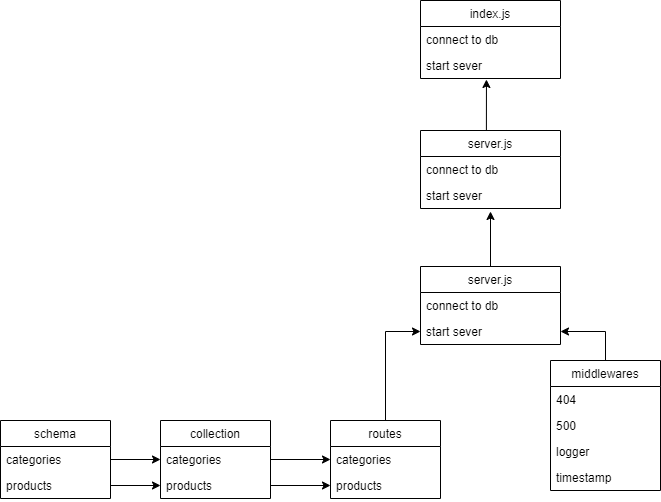

The diagram above was exported from draw.io. Its source (the exported page's mxGraphModel, read from the mxfile embedded in the PNG):
<mxGraphModel dx="1022" dy="484" grid="1" gridSize="10" guides="1" tooltips="1" connect="1" arrows="1" fold="1" page="1" pageScale="1" pageWidth="1100" pageHeight="850" background="#ffffff" math="0" shadow="0">
  <root>
    <mxCell id="0" />
    <mxCell id="1" parent="0" />
    <mxCell id="RrHrHWptqGyaY_7hS-Ku-8" value="" style="edgeStyle=orthogonalEdgeStyle;rounded=0;orthogonalLoop=1;jettySize=auto;html=1;exitX=0.5;exitY=0;exitDx=0;exitDy=0;entryX=0.471;entryY=1.038;entryDx=0;entryDy=0;entryPerimeter=0;" edge="1" parent="1" source="RrHrHWptqGyaY_7hS-Ku-5" target="RrHrHWptqGyaY_7hS-Ku-3">
      <mxGeometry relative="1" as="geometry">
        <mxPoint x="620" y="160" as="targetPoint" />
        <Array as="points">
          <mxPoint x="606" y="200" />
        </Array>
      </mxGeometry>
    </mxCell>
    <mxCell id="RrHrHWptqGyaY_7hS-Ku-12" value="" style="edgeStyle=orthogonalEdgeStyle;rounded=0;orthogonalLoop=1;jettySize=auto;html=1;entryX=0.5;entryY=1.115;entryDx=0;entryDy=0;entryPerimeter=0;exitX=0.5;exitY=0;exitDx=0;exitDy=0;" edge="1" parent="1" source="RrHrHWptqGyaY_7hS-Ku-9" target="RrHrHWptqGyaY_7hS-Ku-7">
      <mxGeometry relative="1" as="geometry">
        <mxPoint x="660" y="280" as="sourcePoint" />
        <Array as="points">
          <mxPoint x="610" y="280" />
          <mxPoint x="610" y="280" />
        </Array>
      </mxGeometry>
    </mxCell>
    <mxCell id="RrHrHWptqGyaY_7hS-Ku-27" style="edgeStyle=orthogonalEdgeStyle;rounded=0;orthogonalLoop=1;jettySize=auto;html=1;exitX=0.5;exitY=0;exitDx=0;exitDy=0;entryX=0;entryY=0.5;entryDx=0;entryDy=0;" edge="1" parent="1" source="RrHrHWptqGyaY_7hS-Ku-13" target="RrHrHWptqGyaY_7hS-Ku-11">
      <mxGeometry relative="1" as="geometry" />
    </mxCell>
    <mxCell id="RrHrHWptqGyaY_7hS-Ku-26" style="edgeStyle=orthogonalEdgeStyle;rounded=0;orthogonalLoop=1;jettySize=auto;html=1;exitX=0.5;exitY=0;exitDx=0;exitDy=0;entryX=1;entryY=0.5;entryDx=0;entryDy=0;" edge="1" parent="1" source="RrHrHWptqGyaY_7hS-Ku-21" target="RrHrHWptqGyaY_7hS-Ku-11">
      <mxGeometry relative="1" as="geometry">
        <mxPoint x="640" y="440" as="targetPoint" />
      </mxGeometry>
    </mxCell>
    <mxCell id="RrHrHWptqGyaY_7hS-Ku-9" value="server.js" style="swimlane;fontStyle=0;childLayout=stackLayout;horizontal=1;startSize=26;fillColor=none;horizontalStack=0;resizeParent=1;resizeParentMax=0;resizeLast=0;collapsible=1;marginBottom=0;" vertex="1" parent="1">
      <mxGeometry x="540" y="336" width="140" height="78" as="geometry" />
    </mxCell>
    <mxCell id="RrHrHWptqGyaY_7hS-Ku-10" value="connect to db" style="text;strokeColor=none;fillColor=none;align=left;verticalAlign=top;spacingLeft=4;spacingRight=4;overflow=hidden;rotatable=0;points=[[0,0.5],[1,0.5]];portConstraint=eastwest;" vertex="1" parent="RrHrHWptqGyaY_7hS-Ku-9">
      <mxGeometry y="26" width="140" height="26" as="geometry" />
    </mxCell>
    <mxCell id="RrHrHWptqGyaY_7hS-Ku-11" value="start sever" style="text;strokeColor=none;fillColor=none;align=left;verticalAlign=top;spacingLeft=4;spacingRight=4;overflow=hidden;rotatable=0;points=[[0,0.5],[1,0.5]];portConstraint=eastwest;" vertex="1" parent="RrHrHWptqGyaY_7hS-Ku-9">
      <mxGeometry y="52" width="140" height="26" as="geometry" />
    </mxCell>
    <mxCell id="RrHrHWptqGyaY_7hS-Ku-13" value="routes" style="swimlane;fontStyle=0;childLayout=stackLayout;horizontal=1;startSize=26;fillColor=none;horizontalStack=0;resizeParent=1;resizeParentMax=0;resizeLast=0;collapsible=1;marginBottom=0;" vertex="1" parent="1">
      <mxGeometry x="450" y="490" width="110" height="78" as="geometry" />
    </mxCell>
    <mxCell id="RrHrHWptqGyaY_7hS-Ku-14" value="categories" style="text;strokeColor=none;fillColor=none;align=left;verticalAlign=top;spacingLeft=4;spacingRight=4;overflow=hidden;rotatable=0;points=[[0,0.5],[1,0.5]];portConstraint=eastwest;" vertex="1" parent="RrHrHWptqGyaY_7hS-Ku-13">
      <mxGeometry y="26" width="110" height="26" as="geometry" />
    </mxCell>
    <mxCell id="RrHrHWptqGyaY_7hS-Ku-15" value="products" style="text;strokeColor=none;fillColor=none;align=left;verticalAlign=top;spacingLeft=4;spacingRight=4;overflow=hidden;rotatable=0;points=[[0,0.5],[1,0.5]];portConstraint=eastwest;" vertex="1" parent="RrHrHWptqGyaY_7hS-Ku-13">
      <mxGeometry y="52" width="110" height="26" as="geometry" />
    </mxCell>
    <mxCell id="RrHrHWptqGyaY_7hS-Ku-21" value="middlewares" style="swimlane;fontStyle=0;childLayout=stackLayout;horizontal=1;startSize=26;fillColor=none;horizontalStack=0;resizeParent=1;resizeParentMax=0;resizeLast=0;collapsible=1;marginBottom=0;" vertex="1" parent="1">
      <mxGeometry x="670" y="430" width="110" height="130" as="geometry" />
    </mxCell>
    <mxCell id="RrHrHWptqGyaY_7hS-Ku-22" value="404" style="text;strokeColor=none;fillColor=none;align=left;verticalAlign=top;spacingLeft=4;spacingRight=4;overflow=hidden;rotatable=0;points=[[0,0.5],[1,0.5]];portConstraint=eastwest;" vertex="1" parent="RrHrHWptqGyaY_7hS-Ku-21">
      <mxGeometry y="26" width="110" height="26" as="geometry" />
    </mxCell>
    <mxCell id="RrHrHWptqGyaY_7hS-Ku-23" value="500" style="text;strokeColor=none;fillColor=none;align=left;verticalAlign=top;spacingLeft=4;spacingRight=4;overflow=hidden;rotatable=0;points=[[0,0.5],[1,0.5]];portConstraint=eastwest;" vertex="1" parent="RrHrHWptqGyaY_7hS-Ku-21">
      <mxGeometry y="52" width="110" height="26" as="geometry" />
    </mxCell>
    <mxCell id="RrHrHWptqGyaY_7hS-Ku-24" value="logger" style="text;strokeColor=none;fillColor=none;align=left;verticalAlign=top;spacingLeft=4;spacingRight=4;overflow=hidden;rotatable=0;points=[[0,0.5],[1,0.5]];portConstraint=eastwest;" vertex="1" parent="RrHrHWptqGyaY_7hS-Ku-21">
      <mxGeometry y="78" width="110" height="26" as="geometry" />
    </mxCell>
    <mxCell id="RrHrHWptqGyaY_7hS-Ku-25" value="timestamp" style="text;strokeColor=none;fillColor=none;align=left;verticalAlign=top;spacingLeft=4;spacingRight=4;overflow=hidden;rotatable=0;points=[[0,0.5],[1,0.5]];portConstraint=eastwest;" vertex="1" parent="RrHrHWptqGyaY_7hS-Ku-21">
      <mxGeometry y="104" width="110" height="26" as="geometry" />
    </mxCell>
    <mxCell id="RrHrHWptqGyaY_7hS-Ku-18" value="collection" style="swimlane;fontStyle=0;childLayout=stackLayout;horizontal=1;startSize=26;fillColor=none;horizontalStack=0;resizeParent=1;resizeParentMax=0;resizeLast=0;collapsible=1;marginBottom=0;" vertex="1" parent="1">
      <mxGeometry x="280" y="490" width="110" height="78" as="geometry" />
    </mxCell>
    <mxCell id="RrHrHWptqGyaY_7hS-Ku-19" value="categories" style="text;strokeColor=none;fillColor=none;align=left;verticalAlign=top;spacingLeft=4;spacingRight=4;overflow=hidden;rotatable=0;points=[[0,0.5],[1,0.5]];portConstraint=eastwest;" vertex="1" parent="RrHrHWptqGyaY_7hS-Ku-18">
      <mxGeometry y="26" width="110" height="26" as="geometry" />
    </mxCell>
    <mxCell id="RrHrHWptqGyaY_7hS-Ku-20" value="products" style="text;strokeColor=none;fillColor=none;align=left;verticalAlign=top;spacingLeft=4;spacingRight=4;overflow=hidden;rotatable=0;points=[[0,0.5],[1,0.5]];portConstraint=eastwest;" vertex="1" parent="RrHrHWptqGyaY_7hS-Ku-18">
      <mxGeometry y="52" width="110" height="26" as="geometry" />
    </mxCell>
    <mxCell id="RrHrHWptqGyaY_7hS-Ku-28" value="schema" style="swimlane;fontStyle=0;childLayout=stackLayout;horizontal=1;startSize=26;fillColor=none;horizontalStack=0;resizeParent=1;resizeParentMax=0;resizeLast=0;collapsible=1;marginBottom=0;" vertex="1" parent="1">
      <mxGeometry x="120" y="490" width="110" height="78" as="geometry" />
    </mxCell>
    <mxCell id="RrHrHWptqGyaY_7hS-Ku-29" value="categories" style="text;strokeColor=none;fillColor=none;align=left;verticalAlign=top;spacingLeft=4;spacingRight=4;overflow=hidden;rotatable=0;points=[[0,0.5],[1,0.5]];portConstraint=eastwest;" vertex="1" parent="RrHrHWptqGyaY_7hS-Ku-28">
      <mxGeometry y="26" width="110" height="26" as="geometry" />
    </mxCell>
    <mxCell id="RrHrHWptqGyaY_7hS-Ku-30" value="products" style="text;strokeColor=none;fillColor=none;align=left;verticalAlign=top;spacingLeft=4;spacingRight=4;overflow=hidden;rotatable=0;points=[[0,0.5],[1,0.5]];portConstraint=eastwest;" vertex="1" parent="RrHrHWptqGyaY_7hS-Ku-28">
      <mxGeometry y="52" width="110" height="26" as="geometry" />
    </mxCell>
    <mxCell id="RrHrHWptqGyaY_7hS-Ku-31" style="edgeStyle=orthogonalEdgeStyle;rounded=0;orthogonalLoop=1;jettySize=auto;html=1;exitX=1;exitY=0.5;exitDx=0;exitDy=0;entryX=0;entryY=0.5;entryDx=0;entryDy=0;" edge="1" parent="1" source="RrHrHWptqGyaY_7hS-Ku-19" target="RrHrHWptqGyaY_7hS-Ku-14">
      <mxGeometry relative="1" as="geometry" />
    </mxCell>
    <mxCell id="RrHrHWptqGyaY_7hS-Ku-32" style="edgeStyle=orthogonalEdgeStyle;rounded=0;orthogonalLoop=1;jettySize=auto;html=1;exitX=1;exitY=0.5;exitDx=0;exitDy=0;entryX=0;entryY=0.5;entryDx=0;entryDy=0;" edge="1" parent="1" source="RrHrHWptqGyaY_7hS-Ku-20" target="RrHrHWptqGyaY_7hS-Ku-15">
      <mxGeometry relative="1" as="geometry" />
    </mxCell>
    <mxCell id="RrHrHWptqGyaY_7hS-Ku-33" style="edgeStyle=orthogonalEdgeStyle;rounded=0;orthogonalLoop=1;jettySize=auto;html=1;exitX=1;exitY=0.5;exitDx=0;exitDy=0;entryX=0;entryY=0.5;entryDx=0;entryDy=0;" edge="1" parent="1" source="RrHrHWptqGyaY_7hS-Ku-29" target="RrHrHWptqGyaY_7hS-Ku-19">
      <mxGeometry relative="1" as="geometry" />
    </mxCell>
    <mxCell id="RrHrHWptqGyaY_7hS-Ku-34" style="edgeStyle=orthogonalEdgeStyle;rounded=0;orthogonalLoop=1;jettySize=auto;html=1;exitX=1;exitY=0.5;exitDx=0;exitDy=0;entryX=0;entryY=0.5;entryDx=0;entryDy=0;" edge="1" parent="1" source="RrHrHWptqGyaY_7hS-Ku-30" target="RrHrHWptqGyaY_7hS-Ku-20">
      <mxGeometry relative="1" as="geometry" />
    </mxCell>
    <mxCell id="RrHrHWptqGyaY_7hS-Ku-5" value="server.js" style="swimlane;fontStyle=0;childLayout=stackLayout;horizontal=1;startSize=26;fillColor=none;horizontalStack=0;resizeParent=1;resizeParentMax=0;resizeLast=0;collapsible=1;marginBottom=0;" vertex="1" parent="1">
      <mxGeometry x="540" y="200" width="140" height="78" as="geometry" />
    </mxCell>
    <mxCell id="RrHrHWptqGyaY_7hS-Ku-6" value="connect to db" style="text;strokeColor=none;fillColor=none;align=left;verticalAlign=top;spacingLeft=4;spacingRight=4;overflow=hidden;rotatable=0;points=[[0,0.5],[1,0.5]];portConstraint=eastwest;" vertex="1" parent="RrHrHWptqGyaY_7hS-Ku-5">
      <mxGeometry y="26" width="140" height="26" as="geometry" />
    </mxCell>
    <mxCell id="RrHrHWptqGyaY_7hS-Ku-7" value="start sever" style="text;strokeColor=none;fillColor=none;align=left;verticalAlign=top;spacingLeft=4;spacingRight=4;overflow=hidden;rotatable=0;points=[[0,0.5],[1,0.5]];portConstraint=eastwest;" vertex="1" parent="RrHrHWptqGyaY_7hS-Ku-5">
      <mxGeometry y="52" width="140" height="26" as="geometry" />
    </mxCell>
    <mxCell id="RrHrHWptqGyaY_7hS-Ku-1" value="index.js" style="swimlane;fontStyle=0;childLayout=stackLayout;horizontal=1;startSize=26;fillColor=none;horizontalStack=0;resizeParent=1;resizeParentMax=0;resizeLast=0;collapsible=1;marginBottom=0;" vertex="1" parent="1">
      <mxGeometry x="540" y="70" width="140" height="78" as="geometry" />
    </mxCell>
    <mxCell id="RrHrHWptqGyaY_7hS-Ku-2" value="connect to db" style="text;strokeColor=none;fillColor=none;align=left;verticalAlign=top;spacingLeft=4;spacingRight=4;overflow=hidden;rotatable=0;points=[[0,0.5],[1,0.5]];portConstraint=eastwest;" vertex="1" parent="RrHrHWptqGyaY_7hS-Ku-1">
      <mxGeometry y="26" width="140" height="26" as="geometry" />
    </mxCell>
    <mxCell id="RrHrHWptqGyaY_7hS-Ku-3" value="start sever" style="text;strokeColor=none;fillColor=none;align=left;verticalAlign=top;spacingLeft=4;spacingRight=4;overflow=hidden;rotatable=0;points=[[0,0.5],[1,0.5]];portConstraint=eastwest;" vertex="1" parent="RrHrHWptqGyaY_7hS-Ku-1">
      <mxGeometry y="52" width="140" height="26" as="geometry" />
    </mxCell>
  </root>
</mxGraphModel>